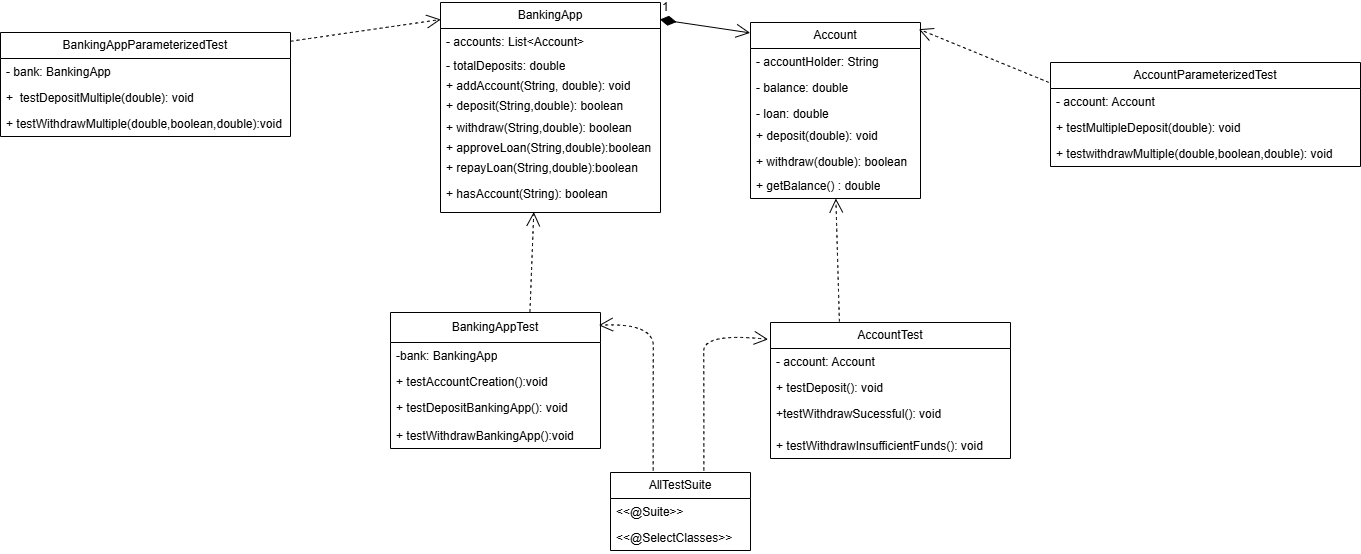

The diagram above was exported from draw.io. Its source (the exported page's mxGraphModel, read from the mxfile embedded in the PNG):
<mxGraphModel dx="2339" dy="877" grid="1" gridSize="10" guides="1" tooltips="1" connect="1" arrows="1" fold="1" page="1" pageScale="1" pageWidth="850" pageHeight="1100" math="0" shadow="0">
  <root>
    <mxCell id="0" />
    <mxCell id="1" parent="0" />
    <mxCell id="5X34sm0vj9Z1Y99eXXjU-1" parent="1" style="swimlane;fontStyle=0;childLayout=stackLayout;horizontal=1;startSize=26;fillColor=none;horizontalStack=0;resizeParent=1;resizeParentMax=0;resizeLast=0;collapsible=1;marginBottom=0;whiteSpace=wrap;html=1;" value="BankingApp" vertex="1">
      <mxGeometry height="210" width="220" x="210" y="10" as="geometry" />
    </mxCell>
    <mxCell id="5X34sm0vj9Z1Y99eXXjU-2" parent="5X34sm0vj9Z1Y99eXXjU-1" style="text;strokeColor=none;fillColor=none;align=left;verticalAlign=top;spacingLeft=4;spacingRight=4;overflow=hidden;rotatable=0;points=[[0,0.5],[1,0.5]];portConstraint=eastwest;whiteSpace=wrap;html=1;" value="- accounts: List&amp;lt;Account&amp;gt;" vertex="1">
      <mxGeometry height="24" width="220" y="26" as="geometry" />
    </mxCell>
    <mxCell id="5X34sm0vj9Z1Y99eXXjU-3" parent="5X34sm0vj9Z1Y99eXXjU-1" style="text;strokeColor=none;fillColor=none;align=left;verticalAlign=top;spacingLeft=4;spacingRight=4;overflow=hidden;rotatable=0;points=[[0,0.5],[1,0.5]];portConstraint=eastwest;whiteSpace=wrap;html=1;" value="- totalDeposits: double" vertex="1">
      <mxGeometry height="20" width="220" y="50" as="geometry" />
    </mxCell>
    <mxCell id="5X34sm0vj9Z1Y99eXXjU-46" parent="5X34sm0vj9Z1Y99eXXjU-1" style="text;strokeColor=none;fillColor=none;align=left;verticalAlign=top;spacingLeft=4;spacingRight=4;overflow=hidden;rotatable=0;points=[[0,0.5],[1,0.5]];portConstraint=eastwest;whiteSpace=wrap;html=1;" value="+ addAccount(String, double): void" vertex="1">
      <mxGeometry height="20" width="220" y="70" as="geometry" />
    </mxCell>
    <mxCell id="5X34sm0vj9Z1Y99eXXjU-47" parent="5X34sm0vj9Z1Y99eXXjU-1" style="text;strokeColor=none;fillColor=none;align=left;verticalAlign=top;spacingLeft=4;spacingRight=4;overflow=hidden;rotatable=0;points=[[0,0.5],[1,0.5]];portConstraint=eastwest;whiteSpace=wrap;html=1;" value="+ deposit(String,double): boolean" vertex="1">
      <mxGeometry height="22" width="220" y="90" as="geometry" />
    </mxCell>
    <mxCell id="5X34sm0vj9Z1Y99eXXjU-48" parent="5X34sm0vj9Z1Y99eXXjU-1" style="text;strokeColor=none;fillColor=none;align=left;verticalAlign=top;spacingLeft=4;spacingRight=4;overflow=hidden;rotatable=0;points=[[0,0.5],[1,0.5]];portConstraint=eastwest;whiteSpace=wrap;html=1;" value="+ withdraw(String,double): boolean" vertex="1">
      <mxGeometry height="20" width="220" y="112" as="geometry" />
    </mxCell>
    <mxCell id="5X34sm0vj9Z1Y99eXXjU-49" parent="5X34sm0vj9Z1Y99eXXjU-1" style="text;strokeColor=none;fillColor=none;align=left;verticalAlign=top;spacingLeft=4;spacingRight=4;overflow=hidden;rotatable=0;points=[[0,0.5],[1,0.5]];portConstraint=eastwest;whiteSpace=wrap;html=1;" value="+ approveLoan(String,double):boolean" vertex="1">
      <mxGeometry height="20" width="220" y="132" as="geometry" />
    </mxCell>
    <mxCell id="5X34sm0vj9Z1Y99eXXjU-50" parent="5X34sm0vj9Z1Y99eXXjU-1" style="text;strokeColor=none;fillColor=none;align=left;verticalAlign=top;spacingLeft=4;spacingRight=4;overflow=hidden;rotatable=0;points=[[0,0.5],[1,0.5]];portConstraint=eastwest;whiteSpace=wrap;html=1;" value="+ repayLoan(String,double):boolean" vertex="1">
      <mxGeometry height="26" width="220" y="152" as="geometry" />
    </mxCell>
    <mxCell id="5X34sm0vj9Z1Y99eXXjU-4" parent="5X34sm0vj9Z1Y99eXXjU-1" style="text;strokeColor=none;fillColor=none;align=left;verticalAlign=top;spacingLeft=4;spacingRight=4;overflow=hidden;rotatable=0;points=[[0,0.5],[1,0.5]];portConstraint=eastwest;whiteSpace=wrap;html=1;" value="+ hasAccount(String): boolean" vertex="1">
      <mxGeometry height="32" width="220" y="178" as="geometry" />
    </mxCell>
    <mxCell id="5X34sm0vj9Z1Y99eXXjU-5" parent="1" style="swimlane;fontStyle=0;childLayout=stackLayout;horizontal=1;startSize=26;fillColor=none;horizontalStack=0;resizeParent=1;resizeParentMax=0;resizeLast=0;collapsible=1;marginBottom=0;whiteSpace=wrap;html=1;" value="Account" vertex="1">
      <mxGeometry height="176" width="170" x="520" y="30" as="geometry" />
    </mxCell>
    <mxCell id="5X34sm0vj9Z1Y99eXXjU-6" parent="5X34sm0vj9Z1Y99eXXjU-5" style="text;strokeColor=none;fillColor=none;align=left;verticalAlign=top;spacingLeft=4;spacingRight=4;overflow=hidden;rotatable=0;points=[[0,0.5],[1,0.5]];portConstraint=eastwest;whiteSpace=wrap;html=1;" value="- accountHolder: String" vertex="1">
      <mxGeometry height="26" width="170" y="26" as="geometry" />
    </mxCell>
    <mxCell id="5X34sm0vj9Z1Y99eXXjU-7" parent="5X34sm0vj9Z1Y99eXXjU-5" style="text;strokeColor=none;fillColor=none;align=left;verticalAlign=top;spacingLeft=4;spacingRight=4;overflow=hidden;rotatable=0;points=[[0,0.5],[1,0.5]];portConstraint=eastwest;whiteSpace=wrap;html=1;" value="- balance: double" vertex="1">
      <mxGeometry height="26" width="170" y="52" as="geometry" />
    </mxCell>
    <mxCell id="5X34sm0vj9Z1Y99eXXjU-8" parent="5X34sm0vj9Z1Y99eXXjU-5" style="text;strokeColor=none;fillColor=none;align=left;verticalAlign=top;spacingLeft=4;spacingRight=4;overflow=hidden;rotatable=0;points=[[0,0.5],[1,0.5]];portConstraint=eastwest;whiteSpace=wrap;html=1;" value="- loan: double" vertex="1">
      <mxGeometry height="22" width="170" y="78" as="geometry" />
    </mxCell>
    <mxCell id="5X34sm0vj9Z1Y99eXXjU-43" parent="5X34sm0vj9Z1Y99eXXjU-5" style="text;strokeColor=none;fillColor=none;align=left;verticalAlign=top;spacingLeft=4;spacingRight=4;overflow=hidden;rotatable=0;points=[[0,0.5],[1,0.5]];portConstraint=eastwest;whiteSpace=wrap;html=1;" value="+ deposit(double): void" vertex="1">
      <mxGeometry height="26" width="170" y="100" as="geometry" />
    </mxCell>
    <mxCell id="5X34sm0vj9Z1Y99eXXjU-42" parent="5X34sm0vj9Z1Y99eXXjU-5" style="text;strokeColor=none;fillColor=none;align=left;verticalAlign=top;spacingLeft=4;spacingRight=4;overflow=hidden;rotatable=0;points=[[0,0.5],[1,0.5]];portConstraint=eastwest;whiteSpace=wrap;html=1;" value="+ withdraw(double): boolean" vertex="1">
      <mxGeometry height="24" width="170" y="126" as="geometry" />
    </mxCell>
    <mxCell id="5X34sm0vj9Z1Y99eXXjU-44" parent="5X34sm0vj9Z1Y99eXXjU-5" style="text;strokeColor=none;fillColor=none;align=left;verticalAlign=top;spacingLeft=4;spacingRight=4;overflow=hidden;rotatable=0;points=[[0,0.5],[1,0.5]];portConstraint=eastwest;whiteSpace=wrap;html=1;" value="+ getBalance() : double" vertex="1">
      <mxGeometry height="26" width="170" y="150" as="geometry" />
    </mxCell>
    <mxCell id="5X34sm0vj9Z1Y99eXXjU-9" parent="1" style="swimlane;fontStyle=0;childLayout=stackLayout;horizontal=1;startSize=26;fillColor=none;horizontalStack=0;resizeParent=1;resizeParentMax=0;resizeLast=0;collapsible=1;marginBottom=0;whiteSpace=wrap;html=1;" value="AccountParameterizedTest" vertex="1">
      <mxGeometry height="104" width="310" x="820" y="70" as="geometry" />
    </mxCell>
    <mxCell id="5X34sm0vj9Z1Y99eXXjU-10" parent="5X34sm0vj9Z1Y99eXXjU-9" style="text;strokeColor=none;fillColor=none;align=left;verticalAlign=top;spacingLeft=4;spacingRight=4;overflow=hidden;rotatable=0;points=[[0,0.5],[1,0.5]];portConstraint=eastwest;whiteSpace=wrap;html=1;" value="- account: Account" vertex="1">
      <mxGeometry height="26" width="310" y="26" as="geometry" />
    </mxCell>
    <mxCell id="5X34sm0vj9Z1Y99eXXjU-11" parent="5X34sm0vj9Z1Y99eXXjU-9" style="text;strokeColor=none;fillColor=none;align=left;verticalAlign=top;spacingLeft=4;spacingRight=4;overflow=hidden;rotatable=0;points=[[0,0.5],[1,0.5]];portConstraint=eastwest;whiteSpace=wrap;html=1;" value="+ testMultipleDeposit(double): void&amp;nbsp;" vertex="1">
      <mxGeometry height="26" width="310" y="52" as="geometry" />
    </mxCell>
    <mxCell id="5X34sm0vj9Z1Y99eXXjU-12" parent="5X34sm0vj9Z1Y99eXXjU-9" style="text;strokeColor=none;fillColor=none;align=left;verticalAlign=top;spacingLeft=4;spacingRight=4;overflow=hidden;rotatable=0;points=[[0,0.5],[1,0.5]];portConstraint=eastwest;whiteSpace=wrap;html=1;" value="+ testwithdrawMultiple(double,boolean,double): void" vertex="1">
      <mxGeometry height="26" width="310" y="78" as="geometry" />
    </mxCell>
    <mxCell id="5X34sm0vj9Z1Y99eXXjU-13" parent="1" style="swimlane;fontStyle=0;childLayout=stackLayout;horizontal=1;startSize=26;fillColor=none;horizontalStack=0;resizeParent=1;resizeParentMax=0;resizeLast=0;collapsible=1;marginBottom=0;whiteSpace=wrap;html=1;" value="BankingAppParameterizedTest" vertex="1">
      <mxGeometry height="104" width="290" x="-230" y="40" as="geometry" />
    </mxCell>
    <mxCell id="5X34sm0vj9Z1Y99eXXjU-14" parent="5X34sm0vj9Z1Y99eXXjU-13" style="text;strokeColor=none;fillColor=none;align=left;verticalAlign=top;spacingLeft=4;spacingRight=4;overflow=hidden;rotatable=0;points=[[0,0.5],[1,0.5]];portConstraint=eastwest;whiteSpace=wrap;html=1;" value="- bank: BankingApp" vertex="1">
      <mxGeometry height="26" width="290" y="26" as="geometry" />
    </mxCell>
    <mxCell id="5X34sm0vj9Z1Y99eXXjU-15" parent="5X34sm0vj9Z1Y99eXXjU-13" style="text;strokeColor=none;fillColor=none;align=left;verticalAlign=top;spacingLeft=4;spacingRight=4;overflow=hidden;rotatable=0;points=[[0,0.5],[1,0.5]];portConstraint=eastwest;whiteSpace=wrap;html=1;" value="+&amp;nbsp; testDepositMultiple(double): void" vertex="1">
      <mxGeometry height="26" width="290" y="52" as="geometry" />
    </mxCell>
    <mxCell id="5X34sm0vj9Z1Y99eXXjU-16" parent="5X34sm0vj9Z1Y99eXXjU-13" style="text;strokeColor=none;fillColor=none;align=left;verticalAlign=top;spacingLeft=4;spacingRight=4;overflow=hidden;rotatable=0;points=[[0,0.5],[1,0.5]];portConstraint=eastwest;whiteSpace=wrap;html=1;" value="+ testWithdrawMultiple(double,boolean,double):void" vertex="1">
      <mxGeometry height="26" width="290" y="78" as="geometry" />
    </mxCell>
    <mxCell id="5X34sm0vj9Z1Y99eXXjU-17" parent="1" style="swimlane;fontStyle=0;childLayout=stackLayout;horizontal=1;startSize=26;fillColor=none;horizontalStack=0;resizeParent=1;resizeParentMax=0;resizeLast=0;collapsible=1;marginBottom=0;whiteSpace=wrap;html=1;" value="AllTestSuite" vertex="1">
      <mxGeometry height="78" width="140" x="380" y="480" as="geometry" />
    </mxCell>
    <mxCell id="5X34sm0vj9Z1Y99eXXjU-19" parent="5X34sm0vj9Z1Y99eXXjU-17" style="text;strokeColor=none;fillColor=none;align=left;verticalAlign=top;spacingLeft=4;spacingRight=4;overflow=hidden;rotatable=0;points=[[0,0.5],[1,0.5]];portConstraint=eastwest;whiteSpace=wrap;html=1;" value="&amp;lt;&amp;lt;@Suite&amp;gt;&amp;gt;" vertex="1">
      <mxGeometry height="26" width="140" y="26" as="geometry" />
    </mxCell>
    <mxCell id="5X34sm0vj9Z1Y99eXXjU-20" parent="5X34sm0vj9Z1Y99eXXjU-17" style="text;strokeColor=none;fillColor=none;align=left;verticalAlign=top;spacingLeft=4;spacingRight=4;overflow=hidden;rotatable=0;points=[[0,0.5],[1,0.5]];portConstraint=eastwest;whiteSpace=wrap;html=1;" value="&amp;lt;&amp;lt;@SelectClasses&amp;gt;&amp;gt;" vertex="1">
      <mxGeometry height="26" width="140" y="52" as="geometry" />
    </mxCell>
    <mxCell id="5X34sm0vj9Z1Y99eXXjU-21" edge="1" parent="1" source="5X34sm0vj9Z1Y99eXXjU-1" style="endArrow=open;html=1;endSize=12;startArrow=diamondThin;startSize=14;startFill=1;align=left;verticalAlign=bottom;rounded=0;fontSize=12;entryX=-0.002;entryY=0.059;entryDx=0;entryDy=0;entryPerimeter=0;exitX=0.997;exitY=0.081;exitDx=0;exitDy=0;exitPerimeter=0;" target="5X34sm0vj9Z1Y99eXXjU-5" value="1">
      <mxGeometry relative="1" x="-1" y="3" as="geometry">
        <mxPoint x="440" y="30" as="sourcePoint" />
        <mxPoint x="540" y="90" as="targetPoint" />
      </mxGeometry>
    </mxCell>
    <mxCell id="5X34sm0vj9Z1Y99eXXjU-22" parent="1" style="swimlane;fontStyle=0;childLayout=stackLayout;horizontal=1;startSize=26;fillColor=none;horizontalStack=0;resizeParent=1;resizeParentMax=0;resizeLast=0;collapsible=1;marginBottom=0;whiteSpace=wrap;html=1;" value="AccountTest" vertex="1">
      <mxGeometry height="136" width="240" x="540" y="330" as="geometry" />
    </mxCell>
    <mxCell id="5X34sm0vj9Z1Y99eXXjU-23" parent="5X34sm0vj9Z1Y99eXXjU-22" style="text;strokeColor=none;fillColor=none;align=left;verticalAlign=top;spacingLeft=4;spacingRight=4;overflow=hidden;rotatable=0;points=[[0,0.5],[1,0.5]];portConstraint=eastwest;whiteSpace=wrap;html=1;" value="- account: Account" vertex="1">
      <mxGeometry height="26" width="240" y="26" as="geometry" />
    </mxCell>
    <mxCell id="5X34sm0vj9Z1Y99eXXjU-24" parent="5X34sm0vj9Z1Y99eXXjU-22" style="text;strokeColor=none;fillColor=none;align=left;verticalAlign=top;spacingLeft=4;spacingRight=4;overflow=hidden;rotatable=0;points=[[0,0.5],[1,0.5]];portConstraint=eastwest;whiteSpace=wrap;html=1;" value="+ testDeposit(): void" vertex="1">
      <mxGeometry height="26" width="240" y="52" as="geometry" />
    </mxCell>
    <mxCell id="5X34sm0vj9Z1Y99eXXjU-25" parent="5X34sm0vj9Z1Y99eXXjU-22" style="text;strokeColor=none;fillColor=none;align=left;verticalAlign=top;spacingLeft=4;spacingRight=4;overflow=hidden;rotatable=0;points=[[0,0.5],[1,0.5]];portConstraint=eastwest;whiteSpace=wrap;html=1;" value="+testWithdrawSucessful(): void" vertex="1">
      <mxGeometry height="32" width="240" y="78" as="geometry" />
    </mxCell>
    <mxCell id="5X34sm0vj9Z1Y99eXXjU-41" parent="5X34sm0vj9Z1Y99eXXjU-22" style="text;strokeColor=none;fillColor=none;align=left;verticalAlign=top;spacingLeft=4;spacingRight=4;overflow=hidden;rotatable=0;points=[[0,0.5],[1,0.5]];portConstraint=eastwest;whiteSpace=wrap;html=1;" value="+ testWithdrawInsufficientFunds(): void" vertex="1">
      <mxGeometry height="26" width="240" y="110" as="geometry" />
    </mxCell>
    <mxCell id="5X34sm0vj9Z1Y99eXXjU-26" parent="1" style="swimlane;fontStyle=0;childLayout=stackLayout;horizontal=1;startSize=30;fillColor=none;horizontalStack=0;resizeParent=1;resizeParentMax=0;resizeLast=0;collapsible=1;marginBottom=0;whiteSpace=wrap;html=1;" value="BankingAppTest" vertex="1">
      <mxGeometry height="136" width="210" x="160" y="320" as="geometry" />
    </mxCell>
    <mxCell id="5X34sm0vj9Z1Y99eXXjU-27" parent="5X34sm0vj9Z1Y99eXXjU-26" style="text;strokeColor=none;fillColor=none;align=left;verticalAlign=top;spacingLeft=4;spacingRight=4;overflow=hidden;rotatable=0;points=[[0,0.5],[1,0.5]];portConstraint=eastwest;whiteSpace=wrap;html=1;" value="-bank: BankingApp" vertex="1">
      <mxGeometry height="26" width="210" y="30" as="geometry" />
    </mxCell>
    <mxCell id="5X34sm0vj9Z1Y99eXXjU-28" parent="5X34sm0vj9Z1Y99eXXjU-26" style="text;strokeColor=none;fillColor=none;align=left;verticalAlign=top;spacingLeft=4;spacingRight=4;overflow=hidden;rotatable=0;points=[[0,0.5],[1,0.5]];portConstraint=eastwest;whiteSpace=wrap;html=1;" value="+ testAccountCreation():void" vertex="1">
      <mxGeometry height="26" width="210" y="56" as="geometry" />
    </mxCell>
    <mxCell id="5X34sm0vj9Z1Y99eXXjU-29" parent="5X34sm0vj9Z1Y99eXXjU-26" style="text;strokeColor=none;fillColor=none;align=left;verticalAlign=top;spacingLeft=4;spacingRight=4;overflow=hidden;rotatable=0;points=[[0,0.5],[1,0.5]];portConstraint=eastwest;whiteSpace=wrap;html=1;" value="+ testDepositBankingApp(): void" vertex="1">
      <mxGeometry height="28" width="210" y="82" as="geometry" />
    </mxCell>
    <mxCell id="5X34sm0vj9Z1Y99eXXjU-40" parent="5X34sm0vj9Z1Y99eXXjU-26" style="text;strokeColor=none;fillColor=none;align=left;verticalAlign=top;spacingLeft=4;spacingRight=4;overflow=hidden;rotatable=0;points=[[0,0.5],[1,0.5]];portConstraint=eastwest;whiteSpace=wrap;html=1;" value="+ testWithdrawBankingApp():void" vertex="1">
      <mxGeometry height="26" width="210" y="110" as="geometry" />
    </mxCell>
    <mxCell id="5X34sm0vj9Z1Y99eXXjU-34" edge="1" parent="1" source="5X34sm0vj9Z1Y99eXXjU-22" style="endArrow=open;endSize=12;dashed=1;html=1;rounded=0;fontSize=12;curved=1;exitX=0.287;exitY=-0.007;exitDx=0;exitDy=0;exitPerimeter=0;" target="5X34sm0vj9Z1Y99eXXjU-44" value="">
      <mxGeometry relative="1" width="160" as="geometry">
        <mxPoint x="609.57" y="250" as="sourcePoint" />
        <mxPoint x="610" y="210" as="targetPoint" />
      </mxGeometry>
    </mxCell>
    <mxCell id="5X34sm0vj9Z1Y99eXXjU-35" edge="1" parent="1" source="5X34sm0vj9Z1Y99eXXjU-9" style="endArrow=open;endSize=12;dashed=1;html=1;rounded=0;fontSize=12;curved=1;exitX=-0.006;exitY=0.191;exitDx=0;exitDy=0;exitPerimeter=0;entryX=0.99;entryY=0.038;entryDx=0;entryDy=0;entryPerimeter=0;" target="5X34sm0vj9Z1Y99eXXjU-5" value="">
      <mxGeometry relative="1" width="160" as="geometry">
        <mxPoint x="760.43" y="90" as="sourcePoint" />
        <mxPoint x="690" y="50" as="targetPoint" />
      </mxGeometry>
    </mxCell>
    <mxCell id="5X34sm0vj9Z1Y99eXXjU-36" edge="1" parent="1" source="5X34sm0vj9Z1Y99eXXjU-13" style="endArrow=open;endSize=12;dashed=1;html=1;rounded=0;fontSize=12;curved=1;exitX=1;exitY=0.084;exitDx=0;exitDy=0;exitPerimeter=0;entryX=0.001;entryY=0.081;entryDx=0;entryDy=0;entryPerimeter=0;" target="5X34sm0vj9Z1Y99eXXjU-1" value="">
      <mxGeometry relative="1" width="160" as="geometry">
        <mxPoint x="160" y="80" as="sourcePoint" />
        <mxPoint x="200" y="30" as="targetPoint" />
      </mxGeometry>
    </mxCell>
    <mxCell id="5X34sm0vj9Z1Y99eXXjU-37" edge="1" parent="1" style="endArrow=open;endSize=12;dashed=1;html=1;rounded=0;fontSize=12;curved=1;exitX=0.578;exitY=-0.031;exitDx=0;exitDy=0;exitPerimeter=0;entryX=-0.01;entryY=0.124;entryDx=0;entryDy=0;entryPerimeter=0;" target="5X34sm0vj9Z1Y99eXXjU-22" value="">
      <mxGeometry relative="1" width="160" as="geometry">
        <Array as="points">
          <mxPoint x="473.36" y="378" />
          <mxPoint x="473" y="340" />
        </Array>
        <mxPoint x="473.36" y="478" as="sourcePoint" />
        <mxPoint x="520.0000000000001" y="391.05600000000004" as="targetPoint" />
      </mxGeometry>
    </mxCell>
    <mxCell id="5X34sm0vj9Z1Y99eXXjU-38" edge="1" parent="1" style="endArrow=open;endSize=12;dashed=1;html=1;rounded=0;fontSize=12;curved=1;exitX=0.578;exitY=-0.031;exitDx=0;exitDy=0;exitPerimeter=0;entryX=0.992;entryY=0.094;entryDx=0;entryDy=0;entryPerimeter=0;" target="5X34sm0vj9Z1Y99eXXjU-26" value="">
      <mxGeometry relative="1" width="160" as="geometry">
        <Array as="points">
          <mxPoint x="422.66" y="378" />
          <mxPoint x="423" y="330" />
        </Array>
        <mxPoint x="422.66" y="478" as="sourcePoint" />
        <mxPoint x="369.9999999999998" y="389.08000000000004" as="targetPoint" />
      </mxGeometry>
    </mxCell>
    <mxCell id="5X34sm0vj9Z1Y99eXXjU-51" edge="1" parent="1" source="5X34sm0vj9Z1Y99eXXjU-26" style="endArrow=open;endSize=12;dashed=1;html=1;rounded=0;fontSize=12;curved=1;exitX=0.664;exitY=-0.006;exitDx=0;exitDy=0;exitPerimeter=0;entryX=0.424;entryY=0.986;entryDx=0;entryDy=0;entryPerimeter=0;" target="5X34sm0vj9Z1Y99eXXjU-4" value="">
      <mxGeometry relative="1" width="160" as="geometry">
        <mxPoint x="299" y="319" as="sourcePoint" />
        <mxPoint x="301" y="200" as="targetPoint" />
      </mxGeometry>
    </mxCell>
  </root>
</mxGraphModel>